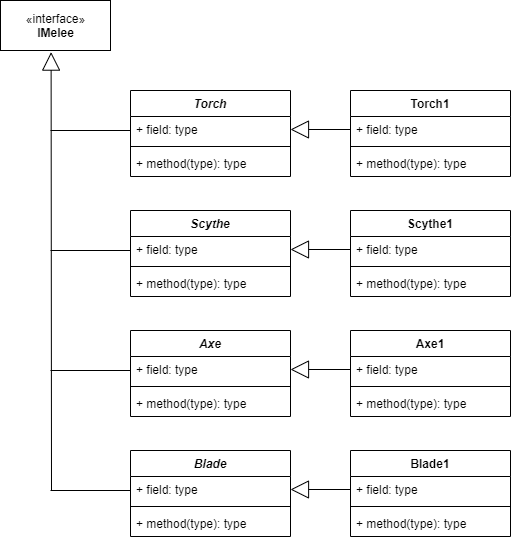

The diagram above was exported from draw.io. Its source (the exported page's mxGraphModel, read from the mxfile embedded in the PNG):
<mxGraphModel dx="-117" dy="573" grid="1" gridSize="10" guides="1" tooltips="1" connect="1" arrows="1" fold="1" page="1" pageScale="1" pageWidth="850" pageHeight="1100" math="0" shadow="0">
  <root>
    <mxCell id="0" />
    <mxCell id="1" parent="0" />
    <mxCell id="2" value="«interface»&lt;br&gt;&lt;b&gt;IMelee&lt;/b&gt;" style="html=1;" vertex="1" parent="1">
      <mxGeometry x="7485" y="1775" width="110" height="50" as="geometry" />
    </mxCell>
    <mxCell id="3" value="" style="endArrow=block;endSize=16;endFill=0;html=1;entryX=0.46;entryY=1.032;entryDx=0;entryDy=0;entryPerimeter=0;" edge="1" target="2" parent="1">
      <mxGeometry x="1" y="-572" width="160" relative="1" as="geometry">
        <mxPoint x="7535.999999999999" y="2265" as="sourcePoint" />
        <mxPoint x="7539.83" y="1825" as="targetPoint" />
        <Array as="points" />
        <mxPoint x="-13" y="-121" as="offset" />
      </mxGeometry>
    </mxCell>
    <mxCell id="4" value="" style="endArrow=none;html=1;exitX=1;exitY=0.5;exitDx=0;exitDy=0;" edge="1" parent="1">
      <mxGeometry width="50" height="50" relative="1" as="geometry">
        <mxPoint x="7535" y="1905" as="sourcePoint" />
        <mxPoint x="7615" y="1905" as="targetPoint" />
      </mxGeometry>
    </mxCell>
    <mxCell id="5" value="" style="endArrow=none;html=1;exitX=1;exitY=0.5;exitDx=0;exitDy=0;" edge="1" parent="1">
      <mxGeometry width="50" height="50" relative="1" as="geometry">
        <mxPoint x="7535" y="2025" as="sourcePoint" />
        <mxPoint x="7615" y="2025" as="targetPoint" />
      </mxGeometry>
    </mxCell>
    <mxCell id="6" value="" style="endArrow=none;html=1;exitX=1;exitY=0.5;exitDx=0;exitDy=0;" edge="1" parent="1">
      <mxGeometry width="50" height="50" relative="1" as="geometry">
        <mxPoint x="7535" y="2145" as="sourcePoint" />
        <mxPoint x="7615" y="2145" as="targetPoint" />
      </mxGeometry>
    </mxCell>
    <mxCell id="7" value="" style="endArrow=none;html=1;exitX=1;exitY=0.5;exitDx=0;exitDy=0;" edge="1" parent="1">
      <mxGeometry width="50" height="50" relative="1" as="geometry">
        <mxPoint x="7535" y="2265" as="sourcePoint" />
        <mxPoint x="7615" y="2265" as="targetPoint" />
      </mxGeometry>
    </mxCell>
    <mxCell id="8" value="" style="endArrow=block;endSize=16;endFill=0;html=1;exitX=0;exitY=0.5;exitDx=0;exitDy=0;" edge="1" source="25" target="17" parent="1">
      <mxGeometry x="-0.1309" y="651" width="160" relative="1" as="geometry">
        <mxPoint x="8514.83" y="2035" as="sourcePoint" />
        <mxPoint x="8070" y="1904" as="targetPoint" />
        <Array as="points" />
        <mxPoint x="1300" y="-72" as="offset" />
      </mxGeometry>
    </mxCell>
    <mxCell id="9" value="" style="endArrow=block;endSize=16;endFill=0;html=1;entryX=1;entryY=0.5;entryDx=0;entryDy=0;" edge="1" target="13" parent="1">
      <mxGeometry x="-0.1309" y="651" width="160" relative="1" as="geometry">
        <mxPoint x="7835" y="2024" as="sourcePoint" />
        <mxPoint x="7775" y="2027.58" as="targetPoint" />
        <Array as="points" />
        <mxPoint x="1300" y="-72" as="offset" />
      </mxGeometry>
    </mxCell>
    <mxCell id="10" value="" style="endArrow=block;endSize=16;endFill=0;html=1;exitX=0;exitY=0.5;exitDx=0;exitDy=0;entryX=1;entryY=0.5;entryDx=0;entryDy=0;" edge="1" source="33" target="21" parent="1">
      <mxGeometry x="-0.1309" y="651" width="160" relative="1" as="geometry">
        <mxPoint x="7835" y="2147.8600000000006" as="sourcePoint" />
        <mxPoint x="7775" y="2147.8600000000006" as="targetPoint" />
        <Array as="points" />
        <mxPoint x="1300" y="-72" as="offset" />
      </mxGeometry>
    </mxCell>
    <mxCell id="11" value="" style="endArrow=block;endSize=16;endFill=0;html=1;exitX=0;exitY=0.5;exitDx=0;exitDy=0;entryX=1;entryY=0.5;entryDx=0;entryDy=0;" edge="1" source="37" target="41" parent="1">
      <mxGeometry x="-0.1309" y="651" width="160" relative="1" as="geometry">
        <mxPoint x="7835" y="2267.8600000000006" as="sourcePoint" />
        <mxPoint x="7775" y="2264" as="targetPoint" />
        <Array as="points" />
        <mxPoint x="1300" y="-72" as="offset" />
      </mxGeometry>
    </mxCell>
    <mxCell id="12" value="Scythe" style="swimlane;fontStyle=3;align=center;verticalAlign=top;childLayout=stackLayout;horizontal=1;startSize=26;horizontalStack=0;resizeParent=1;resizeParentMax=0;resizeLast=0;collapsible=1;marginBottom=0;" vertex="1" parent="1">
      <mxGeometry x="7615" y="1985" width="160" height="86" as="geometry" />
    </mxCell>
    <mxCell id="13" value="+ field: type" style="text;strokeColor=none;fillColor=none;align=left;verticalAlign=top;spacingLeft=4;spacingRight=4;overflow=hidden;rotatable=0;points=[[0,0.5],[1,0.5]];portConstraint=eastwest;" vertex="1" parent="12">
      <mxGeometry y="26" width="160" height="26" as="geometry" />
    </mxCell>
    <mxCell id="14" value="" style="line;strokeWidth=1;fillColor=none;align=left;verticalAlign=middle;spacingTop=-1;spacingLeft=3;spacingRight=3;rotatable=0;labelPosition=right;points=[];portConstraint=eastwest;" vertex="1" parent="12">
      <mxGeometry y="52" width="160" height="8" as="geometry" />
    </mxCell>
    <mxCell id="15" value="+ method(type): type" style="text;strokeColor=none;fillColor=none;align=left;verticalAlign=top;spacingLeft=4;spacingRight=4;overflow=hidden;rotatable=0;points=[[0,0.5],[1,0.5]];portConstraint=eastwest;" vertex="1" parent="12">
      <mxGeometry y="60" width="160" height="26" as="geometry" />
    </mxCell>
    <mxCell id="16" value="Torch" style="swimlane;fontStyle=3;align=center;verticalAlign=top;childLayout=stackLayout;horizontal=1;startSize=26;horizontalStack=0;resizeParent=1;resizeParentMax=0;resizeLast=0;collapsible=1;marginBottom=0;" vertex="1" parent="1">
      <mxGeometry x="7615" y="1865" width="160" height="86" as="geometry" />
    </mxCell>
    <mxCell id="17" value="+ field: type" style="text;strokeColor=none;fillColor=none;align=left;verticalAlign=top;spacingLeft=4;spacingRight=4;overflow=hidden;rotatable=0;points=[[0,0.5],[1,0.5]];portConstraint=eastwest;" vertex="1" parent="16">
      <mxGeometry y="26" width="160" height="26" as="geometry" />
    </mxCell>
    <mxCell id="18" value="" style="line;strokeWidth=1;fillColor=none;align=left;verticalAlign=middle;spacingTop=-1;spacingLeft=3;spacingRight=3;rotatable=0;labelPosition=right;points=[];portConstraint=eastwest;" vertex="1" parent="16">
      <mxGeometry y="52" width="160" height="8" as="geometry" />
    </mxCell>
    <mxCell id="19" value="+ method(type): type" style="text;strokeColor=none;fillColor=none;align=left;verticalAlign=top;spacingLeft=4;spacingRight=4;overflow=hidden;rotatable=0;points=[[0,0.5],[1,0.5]];portConstraint=eastwest;" vertex="1" parent="16">
      <mxGeometry y="60" width="160" height="26" as="geometry" />
    </mxCell>
    <mxCell id="20" value="Axe" style="swimlane;fontStyle=3;align=center;verticalAlign=top;childLayout=stackLayout;horizontal=1;startSize=26;horizontalStack=0;resizeParent=1;resizeParentMax=0;resizeLast=0;collapsible=1;marginBottom=0;" vertex="1" parent="1">
      <mxGeometry x="7615" y="2105" width="160" height="86" as="geometry" />
    </mxCell>
    <mxCell id="21" value="+ field: type" style="text;strokeColor=none;fillColor=none;align=left;verticalAlign=top;spacingLeft=4;spacingRight=4;overflow=hidden;rotatable=0;points=[[0,0.5],[1,0.5]];portConstraint=eastwest;" vertex="1" parent="20">
      <mxGeometry y="26" width="160" height="26" as="geometry" />
    </mxCell>
    <mxCell id="22" value="" style="line;strokeWidth=1;fillColor=none;align=left;verticalAlign=middle;spacingTop=-1;spacingLeft=3;spacingRight=3;rotatable=0;labelPosition=right;points=[];portConstraint=eastwest;" vertex="1" parent="20">
      <mxGeometry y="52" width="160" height="8" as="geometry" />
    </mxCell>
    <mxCell id="23" value="+ method(type): type" style="text;strokeColor=none;fillColor=none;align=left;verticalAlign=top;spacingLeft=4;spacingRight=4;overflow=hidden;rotatable=0;points=[[0,0.5],[1,0.5]];portConstraint=eastwest;" vertex="1" parent="20">
      <mxGeometry y="60" width="160" height="26" as="geometry" />
    </mxCell>
    <mxCell id="24" value="Torch1" style="swimlane;fontStyle=1;align=center;verticalAlign=top;childLayout=stackLayout;horizontal=1;startSize=26;horizontalStack=0;resizeParent=1;resizeParentMax=0;resizeLast=0;collapsible=1;marginBottom=0;" vertex="1" parent="1">
      <mxGeometry x="7835" y="1865" width="160" height="86" as="geometry" />
    </mxCell>
    <mxCell id="25" value="+ field: type" style="text;strokeColor=none;fillColor=none;align=left;verticalAlign=top;spacingLeft=4;spacingRight=4;overflow=hidden;rotatable=0;points=[[0,0.5],[1,0.5]];portConstraint=eastwest;" vertex="1" parent="24">
      <mxGeometry y="26" width="160" height="26" as="geometry" />
    </mxCell>
    <mxCell id="26" value="" style="line;strokeWidth=1;fillColor=none;align=left;verticalAlign=middle;spacingTop=-1;spacingLeft=3;spacingRight=3;rotatable=0;labelPosition=right;points=[];portConstraint=eastwest;" vertex="1" parent="24">
      <mxGeometry y="52" width="160" height="8" as="geometry" />
    </mxCell>
    <mxCell id="27" value="+ method(type): type" style="text;strokeColor=none;fillColor=none;align=left;verticalAlign=top;spacingLeft=4;spacingRight=4;overflow=hidden;rotatable=0;points=[[0,0.5],[1,0.5]];portConstraint=eastwest;" vertex="1" parent="24">
      <mxGeometry y="60" width="160" height="26" as="geometry" />
    </mxCell>
    <mxCell id="28" value="Scythe1" style="swimlane;fontStyle=1;align=center;verticalAlign=top;childLayout=stackLayout;horizontal=1;startSize=26;horizontalStack=0;resizeParent=1;resizeParentMax=0;resizeLast=0;collapsible=1;marginBottom=0;" vertex="1" parent="1">
      <mxGeometry x="7835" y="1985" width="160" height="86" as="geometry" />
    </mxCell>
    <mxCell id="29" value="+ field: type" style="text;strokeColor=none;fillColor=none;align=left;verticalAlign=top;spacingLeft=4;spacingRight=4;overflow=hidden;rotatable=0;points=[[0,0.5],[1,0.5]];portConstraint=eastwest;" vertex="1" parent="28">
      <mxGeometry y="26" width="160" height="26" as="geometry" />
    </mxCell>
    <mxCell id="30" value="" style="line;strokeWidth=1;fillColor=none;align=left;verticalAlign=middle;spacingTop=-1;spacingLeft=3;spacingRight=3;rotatable=0;labelPosition=right;points=[];portConstraint=eastwest;" vertex="1" parent="28">
      <mxGeometry y="52" width="160" height="8" as="geometry" />
    </mxCell>
    <mxCell id="31" value="+ method(type): type" style="text;strokeColor=none;fillColor=none;align=left;verticalAlign=top;spacingLeft=4;spacingRight=4;overflow=hidden;rotatable=0;points=[[0,0.5],[1,0.5]];portConstraint=eastwest;" vertex="1" parent="28">
      <mxGeometry y="60" width="160" height="26" as="geometry" />
    </mxCell>
    <mxCell id="32" value="Axe1" style="swimlane;fontStyle=1;align=center;verticalAlign=top;childLayout=stackLayout;horizontal=1;startSize=26;horizontalStack=0;resizeParent=1;resizeParentMax=0;resizeLast=0;collapsible=1;marginBottom=0;" vertex="1" parent="1">
      <mxGeometry x="7835" y="2105" width="160" height="86" as="geometry" />
    </mxCell>
    <mxCell id="33" value="+ field: type" style="text;strokeColor=none;fillColor=none;align=left;verticalAlign=top;spacingLeft=4;spacingRight=4;overflow=hidden;rotatable=0;points=[[0,0.5],[1,0.5]];portConstraint=eastwest;" vertex="1" parent="32">
      <mxGeometry y="26" width="160" height="26" as="geometry" />
    </mxCell>
    <mxCell id="34" value="" style="line;strokeWidth=1;fillColor=none;align=left;verticalAlign=middle;spacingTop=-1;spacingLeft=3;spacingRight=3;rotatable=0;labelPosition=right;points=[];portConstraint=eastwest;" vertex="1" parent="32">
      <mxGeometry y="52" width="160" height="8" as="geometry" />
    </mxCell>
    <mxCell id="35" value="+ method(type): type" style="text;strokeColor=none;fillColor=none;align=left;verticalAlign=top;spacingLeft=4;spacingRight=4;overflow=hidden;rotatable=0;points=[[0,0.5],[1,0.5]];portConstraint=eastwest;" vertex="1" parent="32">
      <mxGeometry y="60" width="160" height="26" as="geometry" />
    </mxCell>
    <mxCell id="36" value="Blade1" style="swimlane;fontStyle=1;align=center;verticalAlign=top;childLayout=stackLayout;horizontal=1;startSize=26;horizontalStack=0;resizeParent=1;resizeParentMax=0;resizeLast=0;collapsible=1;marginBottom=0;" vertex="1" parent="1">
      <mxGeometry x="7835" y="2225" width="160" height="86" as="geometry" />
    </mxCell>
    <mxCell id="37" value="+ field: type" style="text;strokeColor=none;fillColor=none;align=left;verticalAlign=top;spacingLeft=4;spacingRight=4;overflow=hidden;rotatable=0;points=[[0,0.5],[1,0.5]];portConstraint=eastwest;" vertex="1" parent="36">
      <mxGeometry y="26" width="160" height="26" as="geometry" />
    </mxCell>
    <mxCell id="38" value="" style="line;strokeWidth=1;fillColor=none;align=left;verticalAlign=middle;spacingTop=-1;spacingLeft=3;spacingRight=3;rotatable=0;labelPosition=right;points=[];portConstraint=eastwest;" vertex="1" parent="36">
      <mxGeometry y="52" width="160" height="8" as="geometry" />
    </mxCell>
    <mxCell id="39" value="+ method(type): type" style="text;strokeColor=none;fillColor=none;align=left;verticalAlign=top;spacingLeft=4;spacingRight=4;overflow=hidden;rotatable=0;points=[[0,0.5],[1,0.5]];portConstraint=eastwest;" vertex="1" parent="36">
      <mxGeometry y="60" width="160" height="26" as="geometry" />
    </mxCell>
    <mxCell id="40" value="Blade" style="swimlane;fontStyle=3;align=center;verticalAlign=top;childLayout=stackLayout;horizontal=1;startSize=26;horizontalStack=0;resizeParent=1;resizeParentMax=0;resizeLast=0;collapsible=1;marginBottom=0;" vertex="1" parent="1">
      <mxGeometry x="7615" y="2225" width="160" height="86" as="geometry" />
    </mxCell>
    <mxCell id="41" value="+ field: type" style="text;strokeColor=none;fillColor=none;align=left;verticalAlign=top;spacingLeft=4;spacingRight=4;overflow=hidden;rotatable=0;points=[[0,0.5],[1,0.5]];portConstraint=eastwest;" vertex="1" parent="40">
      <mxGeometry y="26" width="160" height="26" as="geometry" />
    </mxCell>
    <mxCell id="42" value="" style="line;strokeWidth=1;fillColor=none;align=left;verticalAlign=middle;spacingTop=-1;spacingLeft=3;spacingRight=3;rotatable=0;labelPosition=right;points=[];portConstraint=eastwest;" vertex="1" parent="40">
      <mxGeometry y="52" width="160" height="8" as="geometry" />
    </mxCell>
    <mxCell id="43" value="+ method(type): type" style="text;strokeColor=none;fillColor=none;align=left;verticalAlign=top;spacingLeft=4;spacingRight=4;overflow=hidden;rotatable=0;points=[[0,0.5],[1,0.5]];portConstraint=eastwest;" vertex="1" parent="40">
      <mxGeometry y="60" width="160" height="26" as="geometry" />
    </mxCell>
  </root>
</mxGraphModel>